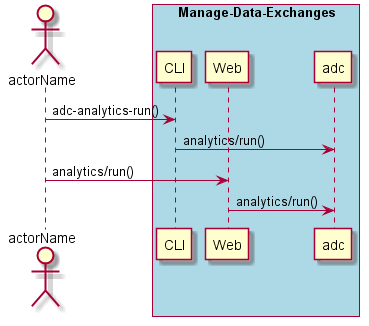

The diagram above was rendered by PlantUML. Its source (embedded in the PNG):
@startuml
Actor "actorName" as A

box "Manage-Data-Exchanges" #lightblue
participant CLI as CLI
participant Web as Web
participant "adc" as S
A -> CLI : adc-analytics-run()
CLI -> S : analytics/run()
A -> Web : analytics/run()
Web -> S : analytics/run()
end box

@enduml